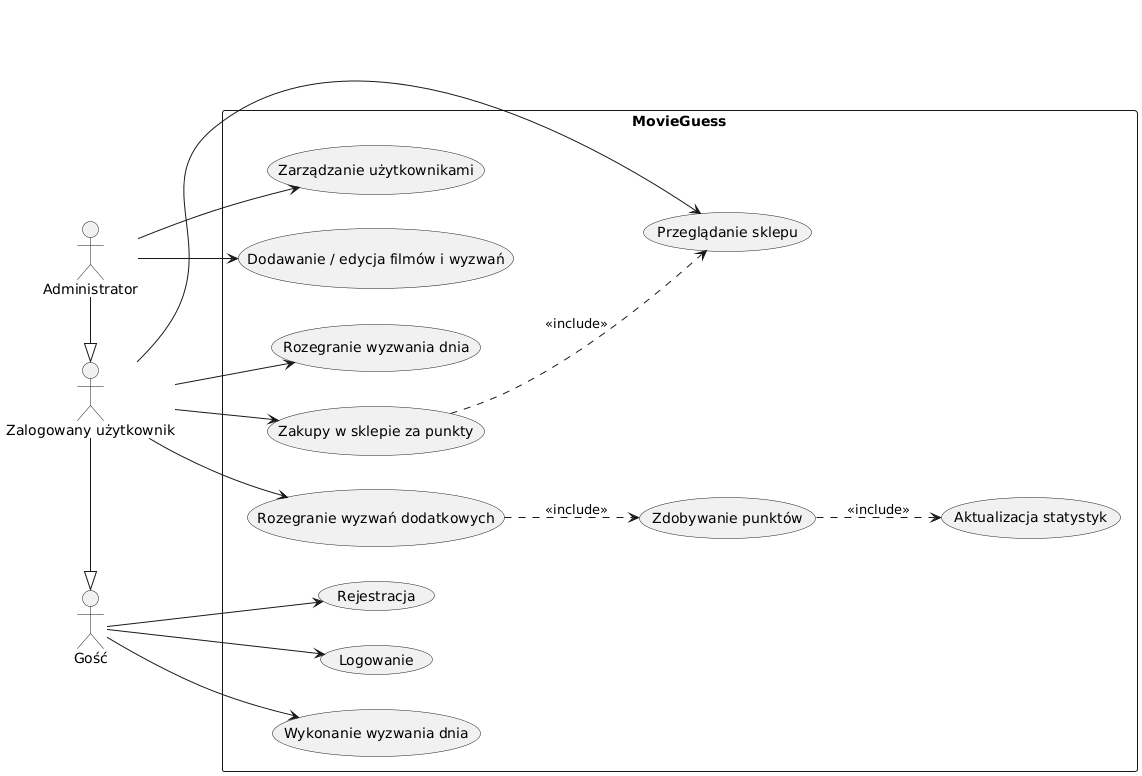

The diagram above was rendered by PlantUML. Its source (embedded in the PNG):
@startuml
left to right direction
skinparam packageStyle rectangle

actor "Gość" as Gosc
actor "Zalogowany użytkownik" as Uzytkownik
actor "Administrator" as Admin

Uzytkownik -|> Gosc
Admin -|> Uzytkownik

rectangle "MovieGuess" {

  usecase "Rejestracja" as UC1
  usecase "Logowanie" as UC2
  usecase "Wykonanie wyzwania dnia" as UC3
  usecase "Rozegranie wyzwania dnia" as UC4
  usecase "Rozegranie wyzwań dodatkowych" as UC5
  usecase "Zdobywanie punktów" as UC6
  usecase "Aktualizacja statystyk" as UC7
  usecase "Zakupy w sklepie za punkty" as UC8
  usecase "Przeglądanie sklepu" as UC9
  usecase "Zarządzanie użytkownikami" as UC10
  usecase "Dodawanie / edycja filmów i wyzwań" as UC11
}

Gosc --> UC1
Gosc --> UC2
Gosc --> UC3

Uzytkownik --> UC4
Uzytkownik --> UC5
Uzytkownik --> UC8
Uzytkownik --> UC9

Admin --> UC10
Admin --> UC11


UC5 ..> UC6 : <<include>>
UC6 ..> UC7 : <<include>>
UC8 ..> UC9 : <<include>>
@enduml